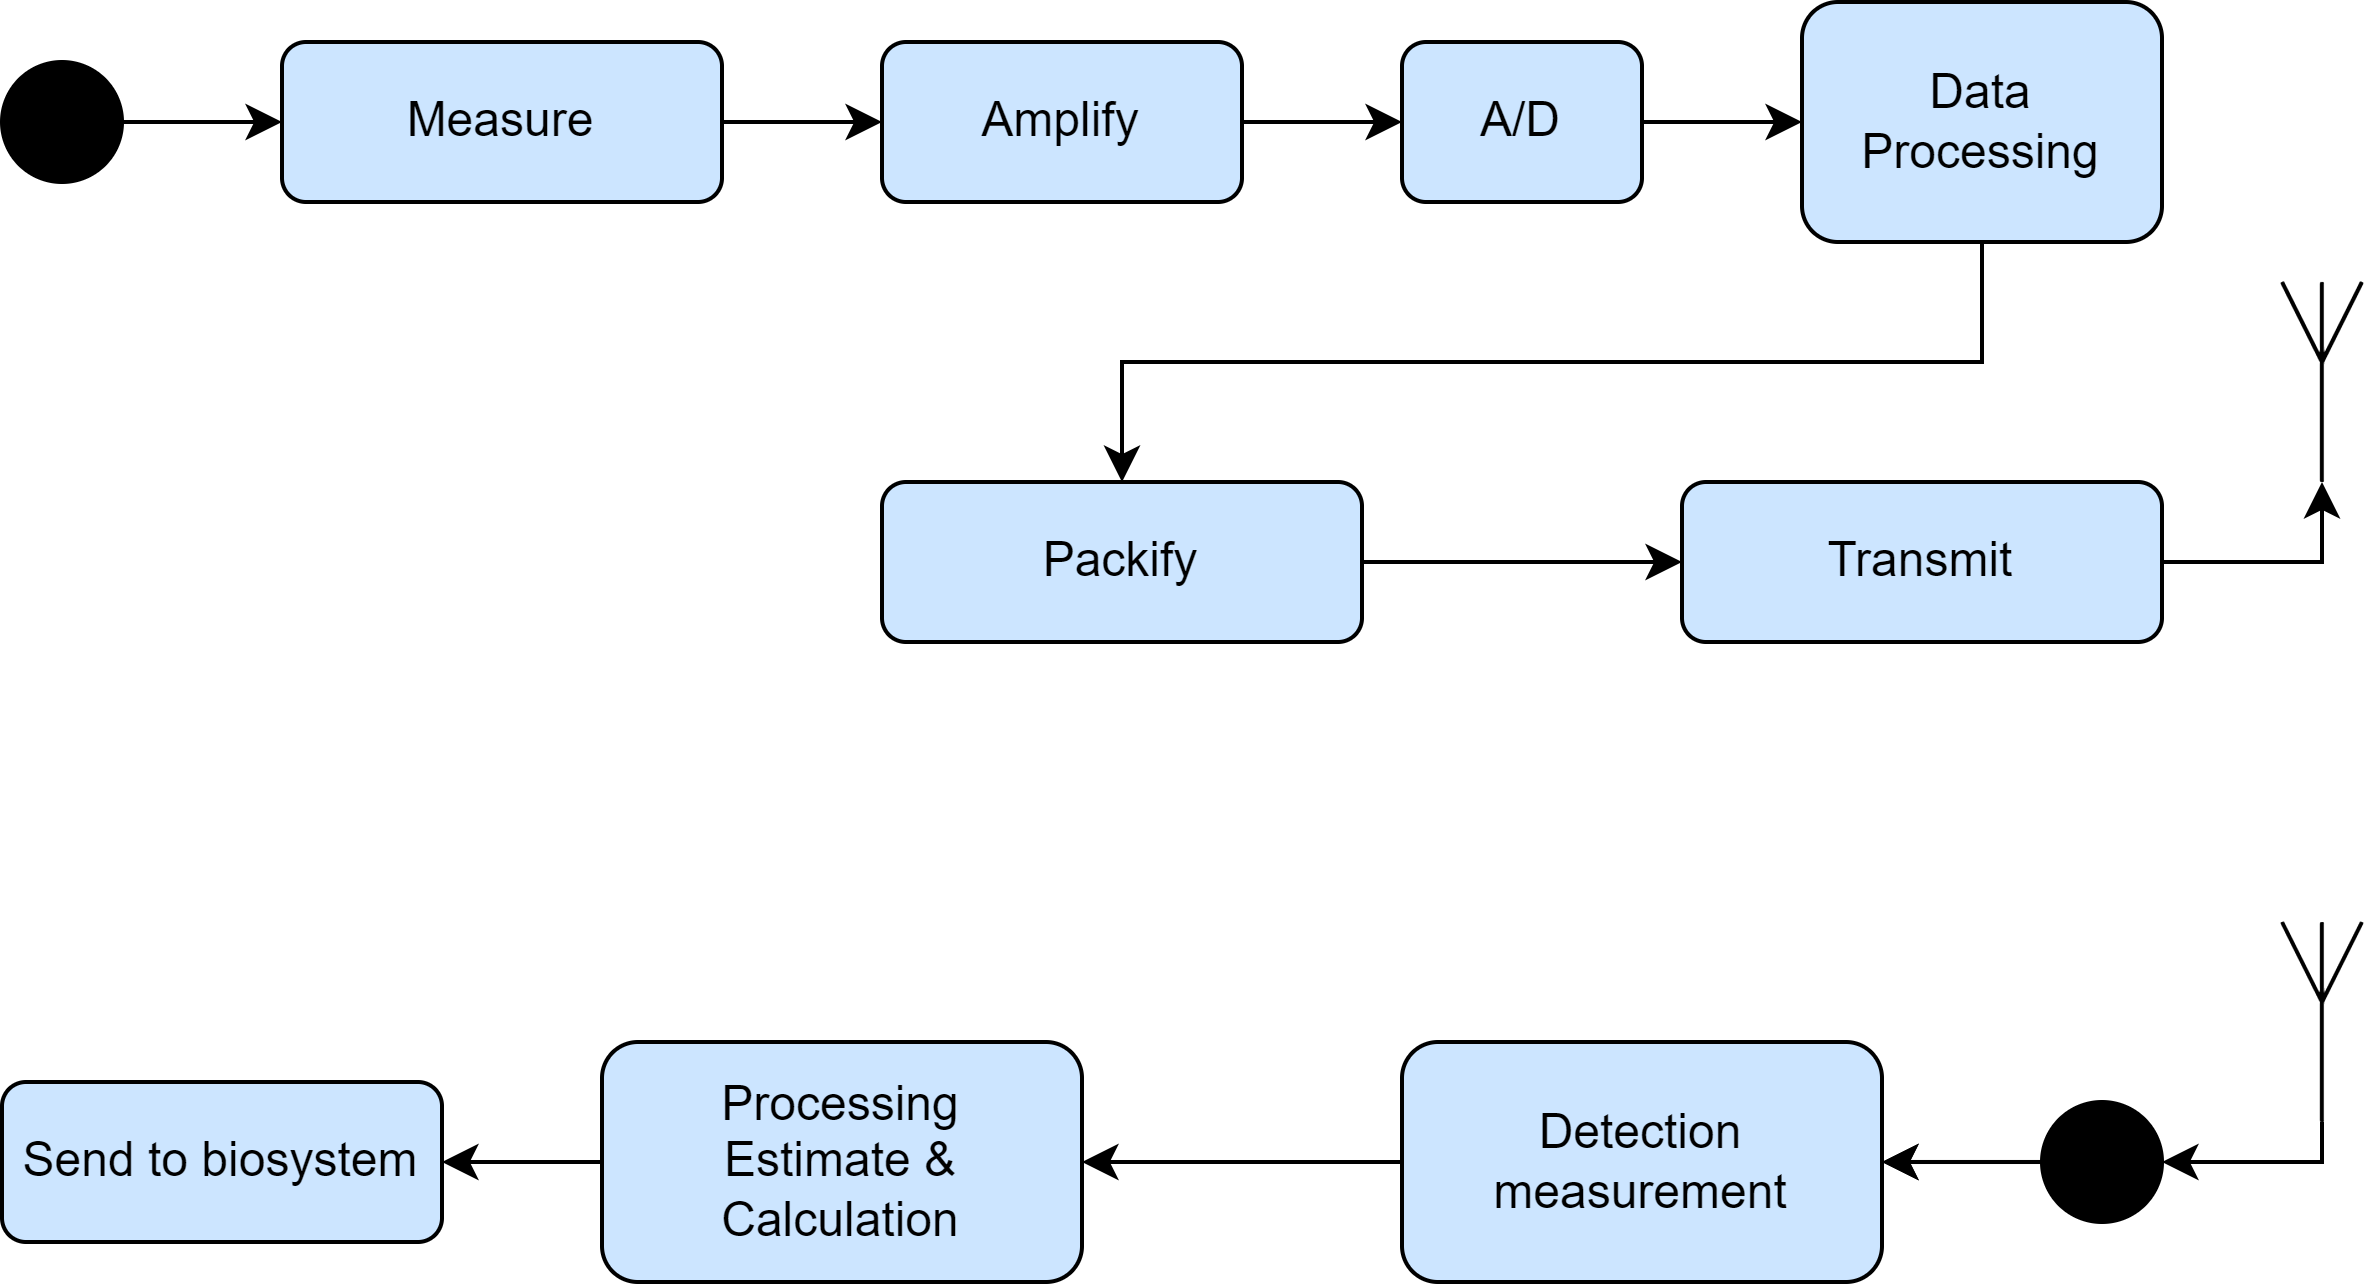

The diagram above was exported from draw.io. Its source (the exported page's mxGraphModel, read from the mxfile embedded in the PNG):
<mxGraphModel dx="1146" dy="548" grid="1" gridSize="10" guides="1" tooltips="1" connect="1" arrows="1" fold="1" page="1" pageScale="1" pageWidth="850" pageHeight="1100" math="0" shadow="0">
  <root>
    <mxCell id="0" />
    <mxCell id="1" parent="0" />
    <mxCell id="_--TePK3j3LrxjAcYpea-19" style="edgeStyle=orthogonalEdgeStyle;rounded=0;orthogonalLoop=1;jettySize=auto;html=1;entryX=0;entryY=0.5;entryDx=0;entryDy=0;" parent="1" source="_--TePK3j3LrxjAcYpea-1" target="_--TePK3j3LrxjAcYpea-3" edge="1">
      <mxGeometry relative="1" as="geometry" />
    </mxCell>
    <mxCell id="_--TePK3j3LrxjAcYpea-1" value="Measure" style="rounded=1;whiteSpace=wrap;html=1;fillColor=#CCE5FF;" parent="1" vertex="1">
      <mxGeometry x="130" y="70" width="110" height="40" as="geometry" />
    </mxCell>
    <mxCell id="_--TePK3j3LrxjAcYpea-21" style="edgeStyle=orthogonalEdgeStyle;rounded=0;orthogonalLoop=1;jettySize=auto;html=1;entryX=0;entryY=0.5;entryDx=0;entryDy=0;" parent="1" source="_--TePK3j3LrxjAcYpea-2" target="_--TePK3j3LrxjAcYpea-5" edge="1">
      <mxGeometry relative="1" as="geometry" />
    </mxCell>
    <mxCell id="_--TePK3j3LrxjAcYpea-2" value="A/D" style="rounded=1;whiteSpace=wrap;html=1;fillColor=#CCE5FF;" parent="1" vertex="1">
      <mxGeometry x="410" y="70" width="60" height="40" as="geometry" />
    </mxCell>
    <mxCell id="_--TePK3j3LrxjAcYpea-20" style="edgeStyle=orthogonalEdgeStyle;rounded=0;orthogonalLoop=1;jettySize=auto;html=1;entryX=0;entryY=0.5;entryDx=0;entryDy=0;" parent="1" source="_--TePK3j3LrxjAcYpea-3" target="_--TePK3j3LrxjAcYpea-2" edge="1">
      <mxGeometry relative="1" as="geometry" />
    </mxCell>
    <mxCell id="_--TePK3j3LrxjAcYpea-3" value="Amplify" style="rounded=1;whiteSpace=wrap;html=1;fillColor=#CCE5FF;" parent="1" vertex="1">
      <mxGeometry x="280" y="70" width="90" height="40" as="geometry" />
    </mxCell>
    <mxCell id="_--TePK3j3LrxjAcYpea-22" style="edgeStyle=orthogonalEdgeStyle;rounded=0;orthogonalLoop=1;jettySize=auto;html=1;" parent="1" source="_--TePK3j3LrxjAcYpea-5" target="_--TePK3j3LrxjAcYpea-8" edge="1">
      <mxGeometry relative="1" as="geometry">
        <Array as="points">
          <mxPoint x="555" y="150" />
          <mxPoint x="340" y="150" />
        </Array>
      </mxGeometry>
    </mxCell>
    <mxCell id="_--TePK3j3LrxjAcYpea-5" value="Data&lt;br&gt;Processing" style="rounded=1;whiteSpace=wrap;html=1;fillColor=#CCE5FF;" parent="1" vertex="1">
      <mxGeometry x="510" y="60" width="90" height="60" as="geometry" />
    </mxCell>
    <mxCell id="_--TePK3j3LrxjAcYpea-17" style="edgeStyle=orthogonalEdgeStyle;rounded=0;orthogonalLoop=1;jettySize=auto;html=1;entryX=1;entryY=0.5;entryDx=0;entryDy=0;" parent="1" source="_--TePK3j3LrxjAcYpea-6" target="_--TePK3j3LrxjAcYpea-7" edge="1">
      <mxGeometry relative="1" as="geometry" />
    </mxCell>
    <mxCell id="_--TePK3j3LrxjAcYpea-6" value="Detection&lt;br&gt;measurement" style="rounded=1;whiteSpace=wrap;html=1;fillColor=#CCE5FF;" parent="1" vertex="1">
      <mxGeometry x="410" y="320" width="120" height="60" as="geometry" />
    </mxCell>
    <mxCell id="_--TePK3j3LrxjAcYpea-18" style="edgeStyle=orthogonalEdgeStyle;rounded=0;orthogonalLoop=1;jettySize=auto;html=1;entryX=1;entryY=0.5;entryDx=0;entryDy=0;" parent="1" source="_--TePK3j3LrxjAcYpea-7" target="_--TePK3j3LrxjAcYpea-12" edge="1">
      <mxGeometry relative="1" as="geometry" />
    </mxCell>
    <mxCell id="_--TePK3j3LrxjAcYpea-7" value="Processing&lt;br&gt;Estimate &amp;amp; Calculation" style="rounded=1;whiteSpace=wrap;html=1;fillColor=#CCE5FF;" parent="1" vertex="1">
      <mxGeometry x="210" y="320" width="120" height="60" as="geometry" />
    </mxCell>
    <mxCell id="_--TePK3j3LrxjAcYpea-23" style="edgeStyle=orthogonalEdgeStyle;rounded=0;orthogonalLoop=1;jettySize=auto;html=1;entryX=0;entryY=0.5;entryDx=0;entryDy=0;" parent="1" source="_--TePK3j3LrxjAcYpea-8" target="_--TePK3j3LrxjAcYpea-10" edge="1">
      <mxGeometry relative="1" as="geometry" />
    </mxCell>
    <mxCell id="_--TePK3j3LrxjAcYpea-8" value="Packify" style="rounded=1;whiteSpace=wrap;html=1;fillColor=#CCE5FF;" parent="1" vertex="1">
      <mxGeometry x="280" y="180" width="120" height="40" as="geometry" />
    </mxCell>
    <mxCell id="_--TePK3j3LrxjAcYpea-16" style="edgeStyle=orthogonalEdgeStyle;rounded=0;orthogonalLoop=1;jettySize=auto;html=1;entryX=0.5;entryY=1;entryDx=0;entryDy=0;entryPerimeter=0;" parent="1" source="_--TePK3j3LrxjAcYpea-10" target="_--TePK3j3LrxjAcYpea-13" edge="1">
      <mxGeometry relative="1" as="geometry" />
    </mxCell>
    <mxCell id="_--TePK3j3LrxjAcYpea-10" value="Transmit" style="rounded=1;whiteSpace=wrap;html=1;fillColor=#CCE5FF;" parent="1" vertex="1">
      <mxGeometry x="480" y="180" width="120" height="40" as="geometry" />
    </mxCell>
    <mxCell id="_--TePK3j3LrxjAcYpea-12" value="Send to biosystem" style="rounded=1;whiteSpace=wrap;html=1;fillColor=#CCE5FF;" parent="1" vertex="1">
      <mxGeometry x="60" y="330" width="110" height="40" as="geometry" />
    </mxCell>
    <mxCell id="_--TePK3j3LrxjAcYpea-13" value="" style="verticalLabelPosition=bottom;shadow=0;dashed=0;align=center;html=1;verticalAlign=top;shape=mxgraph.electrical.radio.aerial_-_antenna_1;" parent="1" vertex="1">
      <mxGeometry x="630" y="130" width="20" height="50" as="geometry" />
    </mxCell>
    <mxCell id="_--TePK3j3LrxjAcYpea-15" style="edgeStyle=orthogonalEdgeStyle;rounded=0;orthogonalLoop=1;jettySize=auto;html=1;entryX=1;entryY=0.5;entryDx=0;entryDy=0;exitX=0.5;exitY=1;exitDx=0;exitDy=0;exitPerimeter=0;startArrow=none;" parent="1" source="_--TePK3j3LrxjAcYpea-26" target="_--TePK3j3LrxjAcYpea-6" edge="1">
      <mxGeometry relative="1" as="geometry">
        <Array as="points">
          <mxPoint x="585" y="350" />
        </Array>
      </mxGeometry>
    </mxCell>
    <mxCell id="_--TePK3j3LrxjAcYpea-29" style="edgeStyle=orthogonalEdgeStyle;rounded=0;orthogonalLoop=1;jettySize=auto;html=1;entryX=1;entryY=0.5;entryDx=0;entryDy=0;" parent="1" source="_--TePK3j3LrxjAcYpea-14" target="_--TePK3j3LrxjAcYpea-26" edge="1">
      <mxGeometry relative="1" as="geometry">
        <Array as="points">
          <mxPoint x="640" y="350" />
        </Array>
      </mxGeometry>
    </mxCell>
    <mxCell id="_--TePK3j3LrxjAcYpea-14" value="" style="verticalLabelPosition=bottom;shadow=0;dashed=0;align=center;html=1;verticalAlign=top;shape=mxgraph.electrical.radio.aerial_-_antenna_1;" parent="1" vertex="1">
      <mxGeometry x="630" y="290" width="20" height="50" as="geometry" />
    </mxCell>
    <mxCell id="_--TePK3j3LrxjAcYpea-25" style="edgeStyle=orthogonalEdgeStyle;rounded=0;orthogonalLoop=1;jettySize=auto;html=1;entryX=0;entryY=0.5;entryDx=0;entryDy=0;" parent="1" source="_--TePK3j3LrxjAcYpea-24" target="_--TePK3j3LrxjAcYpea-1" edge="1">
      <mxGeometry relative="1" as="geometry" />
    </mxCell>
    <mxCell id="_--TePK3j3LrxjAcYpea-24" value="" style="ellipse;whiteSpace=wrap;html=1;aspect=fixed;fillColor=#000000;" parent="1" vertex="1">
      <mxGeometry x="60" y="75" width="30" height="30" as="geometry" />
    </mxCell>
    <mxCell id="_--TePK3j3LrxjAcYpea-28" value="" style="edgeStyle=orthogonalEdgeStyle;rounded=0;orthogonalLoop=1;jettySize=auto;html=1;" parent="1" source="_--TePK3j3LrxjAcYpea-26" target="_--TePK3j3LrxjAcYpea-6" edge="1">
      <mxGeometry relative="1" as="geometry" />
    </mxCell>
    <mxCell id="_--TePK3j3LrxjAcYpea-26" value="" style="ellipse;whiteSpace=wrap;html=1;aspect=fixed;fillColor=#000000;" parent="1" vertex="1">
      <mxGeometry x="570" y="335" width="30" height="30" as="geometry" />
    </mxCell>
  </root>
</mxGraphModel>